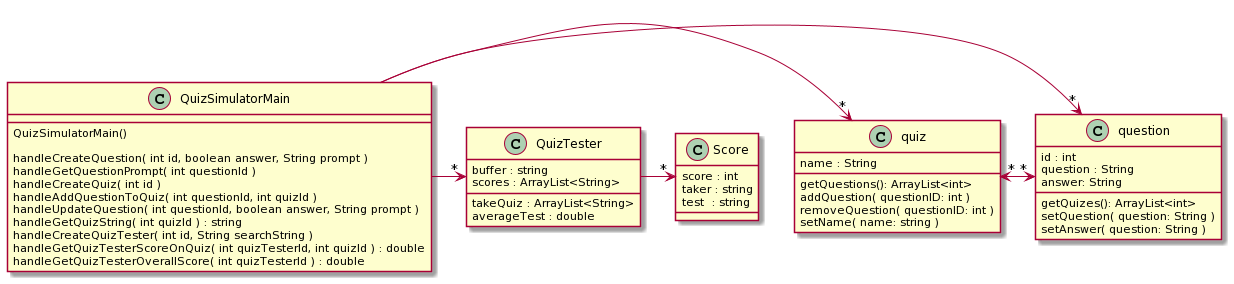

The diagram above was rendered by PlantUML. Its source (embedded in the PNG):
@startuml
class QuizSimulatorMain {
     {method} QuizSimulatorMain()

     {method} handleCreateQuestion( int id, boolean answer, String prompt )
     {method} handleGetQuestionPrompt( int questionId )
     {method} handleCreateQuiz( int id )
     {method} handleAddQuestionToQuiz( int questionId, int quizId )
     {method} handleUpdateQuestion( int questionId, boolean answer, String prompt )
     {method} handleGetQuizString( int quizId ) : string
     {method} handleCreateQuizTester( int id, String searchString )
     {method} handleGetQuizTesterScoreOnQuiz( int quizTesterId, int quizId ) : double
     {method} handleGetQuizTesterOverallScore( int quizTesterId ) : double
}


class quiz {
     {field} name : String
     {method} getQuestions(): ArrayList<int>
     {method} addQuestion( questionID: int )
     {method} removeQuestion( questionID: int )
     {method} setName( name: string )
}

class question {
     {field} id : int
     {field} question : String
     {field} answer: String
     {method} getQuizes(): ArrayList<int>
     {method} setQuestion( question: String )
     {method} setAnswer( question: String )
}

class Score {
  {field} score : int
  {field} taker : string
  {field} test  : string
}

class QuizTester {
  {field} buffer : string
  {field} scores : ArrayList<String>
  {method} takeQuiz : ArrayList<String>
  {method} averageTest : double
}

QuizSimulatorMain ->"*" quiz
QuizSimulatorMain ->"*" question
quiz "*"<->"*" question
QuizSimulatorMain ->"*" QuizTester
QuizTester ->"*" Score
@enduml